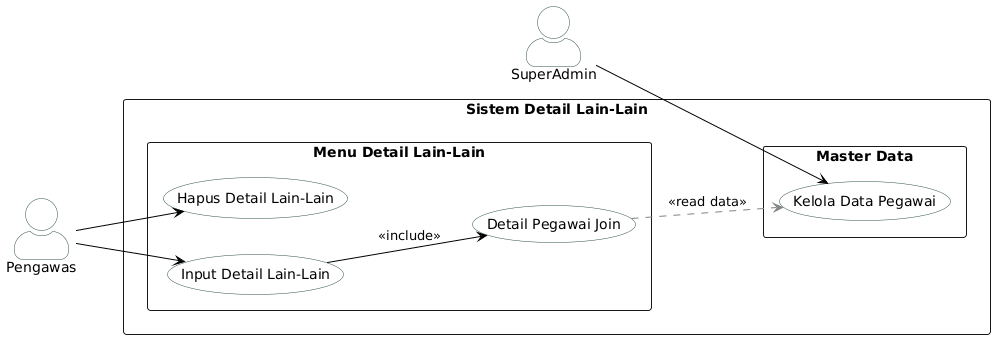

The diagram above was rendered by PlantUML. Its source (embedded in the PNG):
@startuml
' Panggil file style yang sudah dibuat
' === FILE: style.puml ===
' File ini khusus menyimpan konfigurasi tampilan global

left to right direction
skinparam packageStyle rectangle
skinparam actorStyle awesome
skinparam shadowing false

' Konfigurasi Warna Aktor
skinparam actor {
    BackgroundColor White
    BorderColor DarkSlateGray
}

' Konfigurasi Warna Use Case & Garis
skinparam usecase {
    BackgroundColor White
    BorderColor DarkSlateGray
    ArrowColor Black
}

' Konfigurasi Catatan (Note)
skinparam note {
    BackgroundColor #FFF9C4
    BorderColor #FBC02D
}

    left to right direction
    skinparam packageStyle rectangle

    ' === DEFINISI AKTOR ===
    actor "SuperAdmin" as Admin
    actor "Pengawas" as Pengawas

    package "Sistem Detail Lain-Lain" {

        ' --- AREA MASTER DATA (Oleh Admin) ---
        rectangle "Master Data" {
            usecase "Kelola Data Pegawai" as UC_M_Pegawai
        }

        ' --- AREA OPERASIONAL (Oleh Pengawas) ---
        rectangle "Menu Detail Lain-Lain" {
            usecase "Hapus Detail Lain-Lain" as UC_Hapus
            
            ' Use Case Utama (Abstract)
            usecase "Input Detail Lain-Lain" as UC_Input_Utama   

            ' Sub-Proses (Langkah Detail)
            usecase "Detail Pegawai Join" as UC_In_Pegawai
        }

        ' =========================================
        ' RELASI AKTOR KE USE CASE
        ' =========================================
        
        ' Admin mengelola master
        Admin --> UC_M_Pegawai

        ' Pengawas melakukan input dan hapus
        Pengawas --> UC_Input_Utama
        Pengawas --> UC_Hapus

        ' =========================================
        ' LOGIKA ALUR (RELATIONSHIPS)
        ' =========================================

        ' 1. Generalisasi (Pilihan Menu)
        ' "Input Produksi Kedi" bisa berupa Bongkar ATAU Masuk
        UC_Input_Utama --> UC_In_Pegawai : <<include>>

        ' 3. Dependency / Read Data (Koneksi ke Master)
        ' Saat input detail bongkar, perlu baca data ukuran dari admin
        UC_In_Pegawai .[#gray].> UC_M_Pegawai: <<read data>>

    }
@enduml